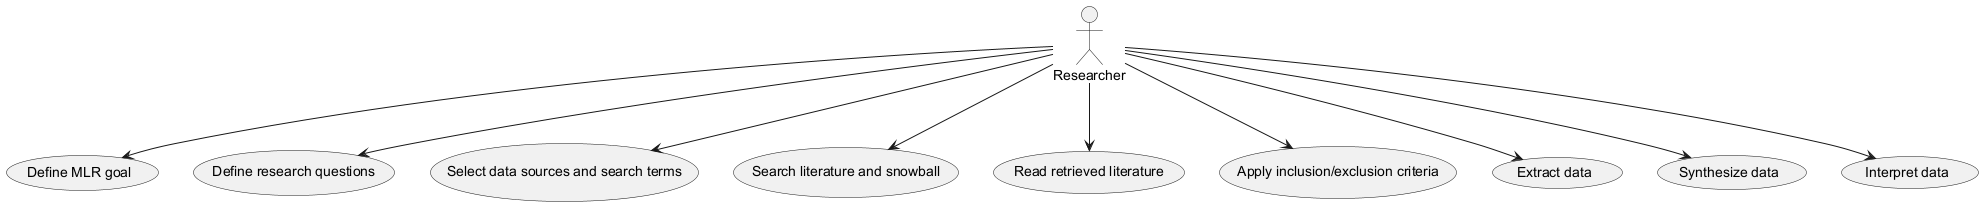

The diagram above was rendered by PlantUML. Its source (embedded in the PNG):
@startuml
actor "Researcher" as R

usecase "Define MLR goal"
usecase "Define research questions"
usecase "Select data sources and search terms"
usecase "Search literature and snowball"
usecase "Read retrieved literature"
usecase "Apply inclusion/exclusion criteria"
usecase "Extract data"
usecase "Synthesize data"
usecase "Interpret data"

R --> "Define MLR goal"
R --> "Define research questions"
R --> "Select data sources and search terms"
R --> "Search literature and snowball"
R --> "Read retrieved literature"
R --> "Apply inclusion/exclusion criteria"
R --> "Extract data"
R --> "Synthesize data"
R --> "Interpret data"
@enduml